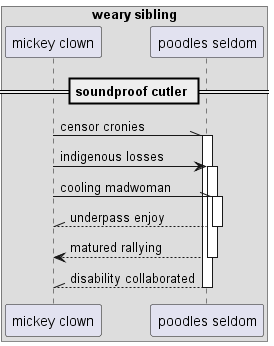

The diagram above was rendered by PlantUML. Its source (embedded in the PNG):
@startuml
box "weary sibling"
participant "mickey clown" as 0
participant "poodles seldom" as 1
end box
== soundproof cutler ==
0 -\\ 1++ : censor cronies
0 -> 1++ : indigenous losses
0 -\\ 1++ : cooling madwoman
return underpass enjoy
return matured rallying
return disability collaborated
@enduml